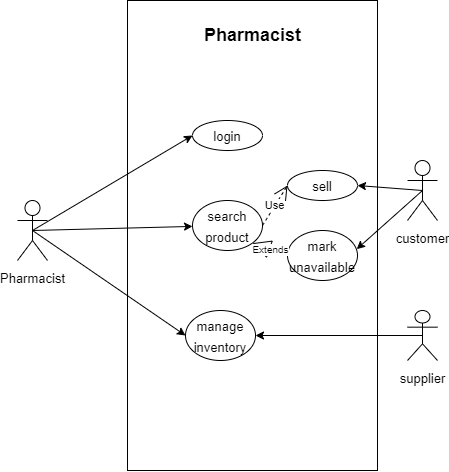

The diagram above was exported from draw.io. Its source (the exported page's mxGraphModel, read from the mxfile embedded in the PNG):
<mxGraphModel dx="2015" dy="955" grid="1" gridSize="10" guides="1" tooltips="1" connect="1" arrows="1" fold="1" page="1" pageScale="1" pageWidth="827" pageHeight="1169" math="0" shadow="0">
  <root>
    <mxCell id="0" />
    <mxCell id="1" parent="0" />
    <mxCell id="W45L_gCgCSLli7LUSve7-1" value="" style="rounded=0;whiteSpace=wrap;html=1;" vertex="1" parent="1">
      <mxGeometry x="320" y="50" width="250" height="470" as="geometry" />
    </mxCell>
    <mxCell id="W45L_gCgCSLli7LUSve7-2" value="&lt;b style=&quot;font-size: 18px;&quot;&gt;Pharmacist&lt;/b&gt;" style="text;html=1;align=center;verticalAlign=middle;resizable=0;points=[];autosize=1;fontSize=18;" vertex="1" parent="1">
      <mxGeometry x="390" y="70" width="110" height="30" as="geometry" />
    </mxCell>
    <mxCell id="W45L_gCgCSLli7LUSve7-5" value="&lt;span style=&quot;font-size: 13px&quot;&gt;Pharmacist&lt;/span&gt;" style="shape=umlActor;verticalLabelPosition=bottom;labelBackgroundColor=#ffffff;verticalAlign=top;html=1;outlineConnect=0;fontSize=18;" vertex="1" parent="1">
      <mxGeometry x="210" y="250" width="30" height="60" as="geometry" />
    </mxCell>
    <mxCell id="W45L_gCgCSLli7LUSve7-14" value="&lt;font style=&quot;font-size: 13px&quot;&gt;login&lt;/font&gt;" style="ellipse;whiteSpace=wrap;html=1;fontSize=18;" vertex="1" parent="1">
      <mxGeometry x="385" y="170" width="70" height="30" as="geometry" />
    </mxCell>
    <mxCell id="W45L_gCgCSLli7LUSve7-16" value="&lt;font style=&quot;font-size: 13px&quot;&gt;search product&lt;/font&gt;" style="ellipse;whiteSpace=wrap;html=1;fontSize=18;" vertex="1" parent="1">
      <mxGeometry x="385" y="250" width="70" height="50" as="geometry" />
    </mxCell>
    <mxCell id="W45L_gCgCSLli7LUSve7-17" value="&lt;font style=&quot;font-size: 13px&quot;&gt;manage inventory&lt;/font&gt;" style="ellipse;whiteSpace=wrap;html=1;fontSize=18;" vertex="1" parent="1">
      <mxGeometry x="378" y="360" width="70" height="50" as="geometry" />
    </mxCell>
    <mxCell id="W45L_gCgCSLli7LUSve7-19" value="&lt;font style=&quot;font-size: 13px&quot;&gt;supplier&lt;/font&gt;" style="shape=umlActor;verticalLabelPosition=bottom;labelBackgroundColor=#ffffff;verticalAlign=top;html=1;outlineConnect=0;fontSize=18;" vertex="1" parent="1">
      <mxGeometry x="600" y="360" width="30" height="50" as="geometry" />
    </mxCell>
    <mxCell id="W45L_gCgCSLli7LUSve7-20" value="&lt;font style=&quot;font-size: 13px&quot;&gt;sell&lt;/font&gt;" style="ellipse;whiteSpace=wrap;html=1;fontSize=18;" vertex="1" parent="1">
      <mxGeometry x="480" y="220" width="70" height="30" as="geometry" />
    </mxCell>
    <mxCell id="W45L_gCgCSLli7LUSve7-21" value="&lt;font style=&quot;font-size: 13px&quot;&gt;mark unavailable&lt;/font&gt;" style="ellipse;whiteSpace=wrap;html=1;fontSize=18;" vertex="1" parent="1">
      <mxGeometry x="480" y="280" width="70" height="50" as="geometry" />
    </mxCell>
    <mxCell id="W45L_gCgCSLli7LUSve7-23" value="&lt;font style=&quot;font-size: 13px&quot;&gt;customer&lt;/font&gt;" style="shape=umlActor;verticalLabelPosition=bottom;labelBackgroundColor=#ffffff;verticalAlign=top;html=1;outlineConnect=0;fontSize=18;" vertex="1" parent="1">
      <mxGeometry x="600" y="210" width="30" height="60" as="geometry" />
    </mxCell>
    <mxCell id="W45L_gCgCSLli7LUSve7-24" value="" style="endArrow=classic;html=1;fontSize=18;entryX=0;entryY=0.5;entryDx=0;entryDy=0;exitX=0.5;exitY=0.5;exitDx=0;exitDy=0;exitPerimeter=0;" edge="1" parent="1" source="W45L_gCgCSLli7LUSve7-5" target="W45L_gCgCSLli7LUSve7-14">
      <mxGeometry width="50" height="50" relative="1" as="geometry">
        <mxPoint x="110" y="350" as="sourcePoint" />
        <mxPoint x="160" y="200" as="targetPoint" />
      </mxGeometry>
    </mxCell>
    <mxCell id="W45L_gCgCSLli7LUSve7-26" value="" style="endArrow=classic;html=1;fontSize=18;exitX=0.5;exitY=0.5;exitDx=0;exitDy=0;exitPerimeter=0;" edge="1" parent="1" source="W45L_gCgCSLli7LUSve7-5" target="W45L_gCgCSLli7LUSve7-16">
      <mxGeometry width="50" height="50" relative="1" as="geometry">
        <mxPoint x="235" y="290" as="sourcePoint" />
        <mxPoint x="395" y="195" as="targetPoint" />
      </mxGeometry>
    </mxCell>
    <mxCell id="W45L_gCgCSLli7LUSve7-27" value="" style="endArrow=classic;html=1;fontSize=18;entryX=0;entryY=0.5;entryDx=0;entryDy=0;exitX=0.5;exitY=0.5;exitDx=0;exitDy=0;exitPerimeter=0;" edge="1" parent="1" source="W45L_gCgCSLli7LUSve7-5" target="W45L_gCgCSLli7LUSve7-17">
      <mxGeometry width="50" height="50" relative="1" as="geometry">
        <mxPoint x="245" y="300" as="sourcePoint" />
        <mxPoint x="405" y="205" as="targetPoint" />
      </mxGeometry>
    </mxCell>
    <mxCell id="W45L_gCgCSLli7LUSve7-29" value="Use" style="endArrow=open;endSize=12;dashed=1;html=1;fontSize=11;entryX=0;entryY=0.5;entryDx=0;entryDy=0;exitX=1;exitY=0.5;exitDx=0;exitDy=0;" edge="1" parent="1" source="W45L_gCgCSLli7LUSve7-16" target="W45L_gCgCSLli7LUSve7-20">
      <mxGeometry width="160" relative="1" as="geometry">
        <mxPoint x="365" y="260" as="sourcePoint" />
        <mxPoint x="525" y="260" as="targetPoint" />
      </mxGeometry>
    </mxCell>
    <mxCell id="W45L_gCgCSLli7LUSve7-30" value="Extends" style="endArrow=block;endSize=16;endFill=0;html=1;fontSize=10;entryX=1;entryY=1;entryDx=0;entryDy=0;exitX=0;exitY=0.5;exitDx=0;exitDy=0;" edge="1" parent="1" source="W45L_gCgCSLli7LUSve7-21" target="W45L_gCgCSLli7LUSve7-16">
      <mxGeometry width="160" relative="1" as="geometry">
        <mxPoint x="190" y="540" as="sourcePoint" />
        <mxPoint x="350" y="540" as="targetPoint" />
      </mxGeometry>
    </mxCell>
    <mxCell id="W45L_gCgCSLli7LUSve7-32" value="" style="endArrow=classic;html=1;fontSize=18;entryX=1;entryY=0.5;entryDx=0;entryDy=0;exitX=0.5;exitY=0.5;exitDx=0;exitDy=0;exitPerimeter=0;" edge="1" parent="1" source="W45L_gCgCSLli7LUSve7-19" target="W45L_gCgCSLli7LUSve7-17">
      <mxGeometry width="50" height="50" relative="1" as="geometry">
        <mxPoint x="235" y="290" as="sourcePoint" />
        <mxPoint x="388" y="395" as="targetPoint" />
      </mxGeometry>
    </mxCell>
    <mxCell id="W45L_gCgCSLli7LUSve7-33" value="" style="endArrow=classic;html=1;fontSize=18;entryX=1;entryY=0.5;entryDx=0;entryDy=0;exitX=0.5;exitY=0.5;exitDx=0;exitDy=0;exitPerimeter=0;" edge="1" parent="1" source="W45L_gCgCSLli7LUSve7-23" target="W45L_gCgCSLli7LUSve7-20">
      <mxGeometry width="50" height="50" relative="1" as="geometry">
        <mxPoint x="610" y="240" as="sourcePoint" />
        <mxPoint x="458" y="395" as="targetPoint" />
      </mxGeometry>
    </mxCell>
    <mxCell id="W45L_gCgCSLli7LUSve7-34" value="" style="endArrow=classic;html=1;fontSize=18;entryX=0.989;entryY=0.373;entryDx=0;entryDy=0;exitX=0.5;exitY=0.5;exitDx=0;exitDy=0;exitPerimeter=0;entryPerimeter=0;" edge="1" parent="1" source="W45L_gCgCSLli7LUSve7-23" target="W45L_gCgCSLli7LUSve7-21">
      <mxGeometry width="50" height="50" relative="1" as="geometry">
        <mxPoint x="635" y="405" as="sourcePoint" />
        <mxPoint x="468" y="405" as="targetPoint" />
      </mxGeometry>
    </mxCell>
  </root>
</mxGraphModel>